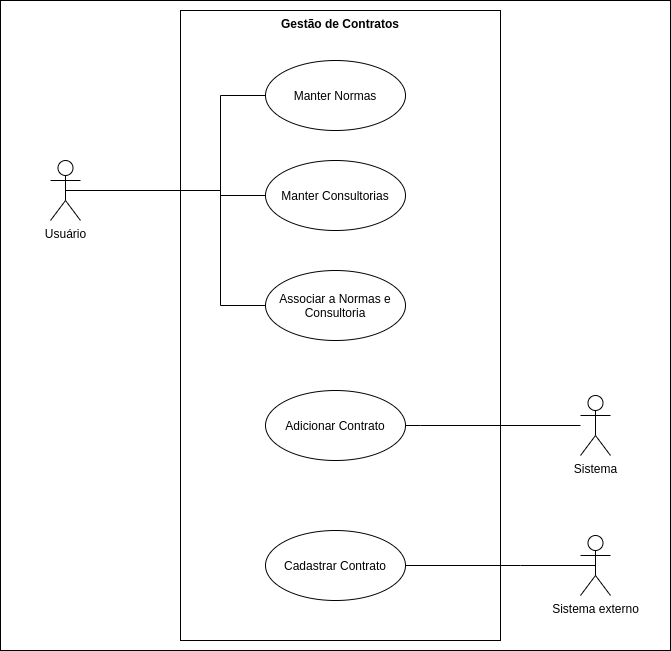

The diagram above was exported from draw.io. Its source (the exported page's mxGraphModel, read from the mxfile embedded in the PNG):
<mxGraphModel dx="1174" dy="644" grid="1" gridSize="10" guides="1" tooltips="1" connect="1" arrows="1" fold="1" page="1" pageScale="1" pageWidth="850" pageHeight="1100" math="0" shadow="0">
  <root>
    <mxCell id="0" />
    <mxCell id="1" parent="0" />
    <mxCell id="TXlb4vnRajGdIzmbfjKD-1" value="" style="rounded=0;whiteSpace=wrap;html=1;" parent="1" vertex="1">
      <mxGeometry y="30" width="670" height="650" as="geometry" />
    </mxCell>
    <mxCell id="TXlb4vnRajGdIzmbfjKD-2" value="Gestão de Contratos" style="shape=rect;html=1;verticalAlign=top;fontStyle=1;whiteSpace=wrap;align=center;" parent="1" vertex="1">
      <mxGeometry x="180" y="40" width="320" height="630" as="geometry" />
    </mxCell>
    <mxCell id="TXlb4vnRajGdIzmbfjKD-5" style="edgeStyle=orthogonalEdgeStyle;rounded=0;orthogonalLoop=1;jettySize=auto;html=1;entryX=0;entryY=0.5;entryDx=0;entryDy=0;endArrow=none;endFill=0;exitX=0.5;exitY=0.5;exitDx=0;exitDy=0;exitPerimeter=0;" parent="1" source="TXlb4vnRajGdIzmbfjKD-3" target="TXlb4vnRajGdIzmbfjKD-4" edge="1">
      <mxGeometry relative="1" as="geometry">
        <Array as="points">
          <mxPoint x="220" y="220" />
          <mxPoint x="220" y="225" />
        </Array>
      </mxGeometry>
    </mxCell>
    <mxCell id="TXlb4vnRajGdIzmbfjKD-28" style="edgeStyle=orthogonalEdgeStyle;rounded=0;orthogonalLoop=1;jettySize=auto;html=1;entryX=0;entryY=0.5;entryDx=0;entryDy=0;endArrow=none;endFill=0;" parent="1" source="TXlb4vnRajGdIzmbfjKD-3" target="TXlb4vnRajGdIzmbfjKD-26" edge="1">
      <mxGeometry relative="1" as="geometry">
        <Array as="points">
          <mxPoint x="220" y="220" />
          <mxPoint x="220" y="125" />
        </Array>
      </mxGeometry>
    </mxCell>
    <mxCell id="TXlb4vnRajGdIzmbfjKD-3" value="Usuário" style="shape=umlActor;verticalLabelPosition=bottom;verticalAlign=top;html=1;" parent="1" vertex="1">
      <mxGeometry x="50" y="190" width="30" height="60" as="geometry" />
    </mxCell>
    <mxCell id="TXlb4vnRajGdIzmbfjKD-4" value="Manter Consultorias" style="ellipse;whiteSpace=wrap;html=1;" parent="1" vertex="1">
      <mxGeometry x="265" y="190" width="140" height="70" as="geometry" />
    </mxCell>
    <mxCell id="TXlb4vnRajGdIzmbfjKD-6" value="Adicionar&amp;nbsp;Contrato" style="ellipse;whiteSpace=wrap;html=1;" parent="1" vertex="1">
      <mxGeometry x="265" y="420" width="140" height="70" as="geometry" />
    </mxCell>
    <mxCell id="TXlb4vnRajGdIzmbfjKD-8" style="edgeStyle=orthogonalEdgeStyle;rounded=0;orthogonalLoop=1;jettySize=auto;html=1;entryX=1;entryY=0.5;entryDx=0;entryDy=0;endArrow=none;endFill=0;" parent="1" source="TXlb4vnRajGdIzmbfjKD-7" target="TXlb4vnRajGdIzmbfjKD-6" edge="1">
      <mxGeometry relative="1" as="geometry">
        <Array as="points">
          <mxPoint x="420" y="455" />
          <mxPoint x="420" y="455" />
        </Array>
      </mxGeometry>
    </mxCell>
    <mxCell id="TXlb4vnRajGdIzmbfjKD-7" value="Sistema" style="shape=umlActor;verticalLabelPosition=bottom;verticalAlign=top;html=1;outlineConnect=0;" parent="1" vertex="1">
      <mxGeometry x="580" y="425" width="30" height="60" as="geometry" />
    </mxCell>
    <mxCell id="TXlb4vnRajGdIzmbfjKD-9" value="Sistema externo&lt;br&gt;" style="shape=umlActor;verticalLabelPosition=bottom;verticalAlign=top;html=1;outlineConnect=0;" parent="1" vertex="1">
      <mxGeometry x="580" y="565" width="30" height="60" as="geometry" />
    </mxCell>
    <mxCell id="TXlb4vnRajGdIzmbfjKD-17" style="edgeStyle=orthogonalEdgeStyle;rounded=0;orthogonalLoop=1;jettySize=auto;html=1;exitX=1;exitY=0.5;exitDx=0;exitDy=0;entryX=0.5;entryY=0.5;entryDx=0;entryDy=0;entryPerimeter=0;endArrow=none;endFill=0;" parent="1" source="TXlb4vnRajGdIzmbfjKD-15" target="TXlb4vnRajGdIzmbfjKD-9" edge="1">
      <mxGeometry relative="1" as="geometry">
        <Array as="points">
          <mxPoint x="520" y="595" />
          <mxPoint x="520" y="595" />
        </Array>
      </mxGeometry>
    </mxCell>
    <mxCell id="TXlb4vnRajGdIzmbfjKD-15" value="Cadastrar Contrato" style="ellipse;whiteSpace=wrap;html=1;" parent="1" vertex="1">
      <mxGeometry x="265" y="560" width="140" height="70" as="geometry" />
    </mxCell>
    <mxCell id="TXlb4vnRajGdIzmbfjKD-21" value="Associar a Normas e Consultoria" style="ellipse;whiteSpace=wrap;html=1;" parent="1" vertex="1">
      <mxGeometry x="265" y="300" width="140" height="70" as="geometry" />
    </mxCell>
    <mxCell id="TXlb4vnRajGdIzmbfjKD-23" style="edgeStyle=orthogonalEdgeStyle;rounded=0;orthogonalLoop=1;jettySize=auto;html=1;entryX=0;entryY=0.5;entryDx=0;entryDy=0;endArrow=none;endFill=0;exitX=0.5;exitY=0.5;exitDx=0;exitDy=0;exitPerimeter=0;" parent="1" source="TXlb4vnRajGdIzmbfjKD-3" target="TXlb4vnRajGdIzmbfjKD-21" edge="1">
      <mxGeometry relative="1" as="geometry">
        <mxPoint x="75" y="340" as="sourcePoint" />
        <Array as="points">
          <mxPoint x="220" y="220" />
          <mxPoint x="220" y="335" />
        </Array>
      </mxGeometry>
    </mxCell>
    <mxCell id="TXlb4vnRajGdIzmbfjKD-26" value="Manter Normas" style="ellipse;whiteSpace=wrap;html=1;" parent="1" vertex="1">
      <mxGeometry x="265" y="90" width="140" height="70" as="geometry" />
    </mxCell>
  </root>
</mxGraphModel>